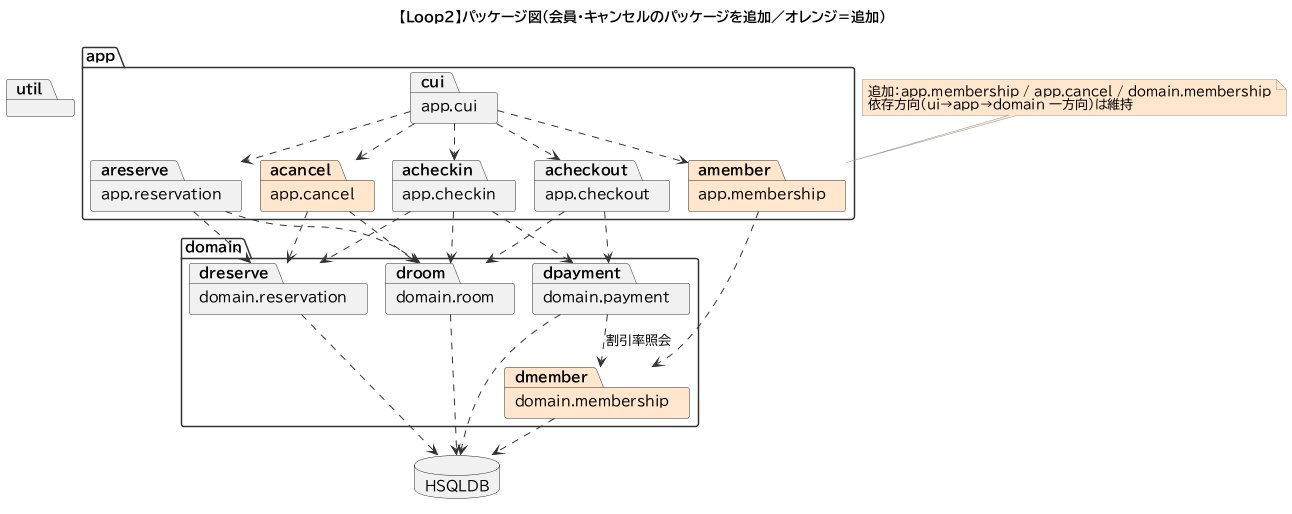

The diagram above was rendered by PlantUML. Its source (embedded in the PNG):
@startuml
!pragma layout smetana
!include _style.iuml
title 【Loop2】パッケージ図（会員・キャンセルのパッケージを追加／オレンジ＝追加）

package "app" {
  package "app.cui" as cui
  package "app.reservation" as areserve
  package "app.checkin" as acheckin
  package "app.checkout" as acheckout
  package "app.membership" as amember #FFE6CC
  package "app.cancel" as acancel #FFE6CC
}
package "domain" {
  package "domain.reservation" as dreserve
  package "domain.room" as droom
  package "domain.payment" as dpayment
  package "domain.membership" as dmember #FFE6CC
}
package "util" as util
database "HSQLDB" as db

cui ..> areserve
cui ..> acheckin
cui ..> acheckout
cui ..> amember
cui ..> acancel

areserve ..> dreserve
areserve ..> droom
acheckin ..> dreserve
acheckin ..> droom
acheckin ..> dpayment
acheckout ..> droom
acheckout ..> dpayment
amember ..> dmember
acancel ..> dreserve
acancel ..> droom

dpayment ..> dmember : 割引率照会

dreserve ..> db
droom ..> db
dpayment ..> db
dmember ..> db

note top of amember #FFE6CC
  追加：app.membership / app.cancel / domain.membership
  依存方向（ui→app→domain 一方向）は維持
end note
@enduml